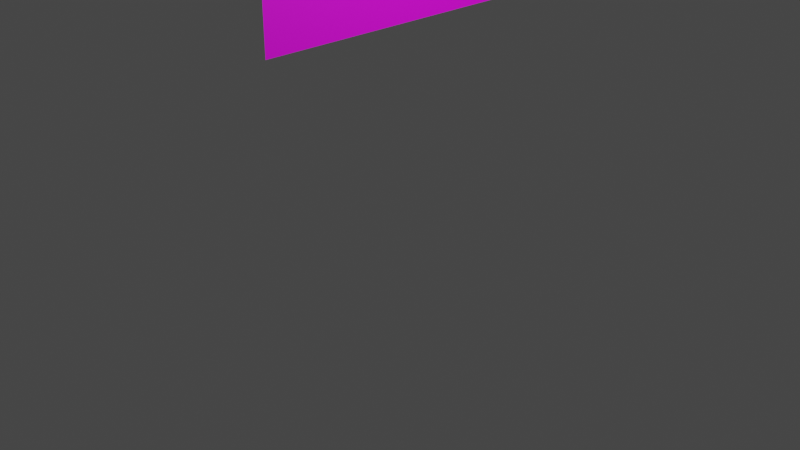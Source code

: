 # Source: flag.blend  (saved by Blender 3.6.11; exported with 4.5.12 LTS)
import bpy
from mathutils import Matrix  # noqa: F401  (used for matrix-valued properties, if any)

bpy.ops.wm.read_factory_settings(use_empty=True)
scene = bpy.context.scene
scene.name = 'Scene'

# ---- collections
col_collection = bpy.data.collections.new('Collection'); scene.collection.children.link(col_collection)

# ---- images (referenced by path relative to the original .blend; pixels are not part of the script)
import os
ASSET_DIR = os.environ.get("B2B_ASSET_DIR", "")  # directory of the original .blend (textures are referenced by path, not embedded)
HERE = os.path.dirname(os.path.abspath(__file__))  # packed textures are extracted next to this script under _unpacked/

def load_image(name, relpath, width, height, colorspace="sRGB"):
    """Load a texture the original file referenced (path relative to the .blend, or extracted next to this script)."""
    p = next((c for c in (os.path.join(HERE, relpath), os.path.join(ASSET_DIR, relpath)) if relpath and os.path.exists(c)), "")
    if p:
        img = bpy.data.images.load(p, check_existing=True)
        img.name = name
    else:  # same state as the original file: an image datablock whose file is absent (Cycles renders it pink)
        img = bpy.data.images.new(name, width, height)
        img.source = "FILE"
        img.filepath = "//" + (relpath or name)
    img.colorspace_settings.name = colorspace
    return img
img_bandeira_png = load_image('bandeira.png', 'materials/bandeira.png', 1024, 1024, 'sRGB')

# ---- materials (node trees are filled in below, after node groups)
mat_material_001 = bpy.data.materials.new('Material.001')
mat_material_001.use_transparent_shadow = False

# ---- material node trees
mat_material_001.use_nodes = True; mat_material_001.node_tree.nodes.clear()
_N = mat_material_001.node_tree.nodes; _L = mat_material_001.node_tree.links
n0 = _N.new('ShaderNodeBsdfPrincipled'); n0.name = 'Principled BSDF'; n0.location = (10, 300)
n0.distribution = 'GGX'
n0.subsurface_method = 'RANDOM_WALK_SKIN'
n0.inputs[3].default_value = 1.45
n0.inputs[27].default_value = (0.0, 0.0, 0.0, 1.0)
n0.inputs[28].default_value = 1.0
n1 = _N.new('ShaderNodeOutputMaterial'); n1.name = 'Material Output'; n1.location = (300, 300)
n2 = _N.new('ShaderNodeTexImage'); n2.name = 'Image Texture'; n2.location = (-280, 280)
n2.image = img_bandeira_png
_L.new(n0.outputs[0], n1.inputs[0])
_L.new(n2.outputs[0], n0.inputs[0])
n1.is_active_output = True

# ---- world
world_world = bpy.data.worlds.new('World'); scene.world = world_world
world_world.use_nodes = True; world_world.node_tree.nodes.clear()
_N = world_world.node_tree.nodes; _L = world_world.node_tree.links
n0 = _N.new('ShaderNodeOutputWorld'); n0.name = 'World Output'; n0.location = (300, 300)
n1 = _N.new('ShaderNodeBackground'); n1.name = 'Background'; n1.location = (10, 300)
n1.inputs[0].default_value = (0.05088, 0.05088, 0.05088, 1.0)
_L.new(n1.outputs[0], n0.inputs[0])
n0.is_active_output = True
world_world.color = (0.05088, 0.05088, 0.05088)
world_world.use_sun_shadow = False
world_world.sun_shadow_jitter_overblur = 0.0

# ---- cameras
cam_camera = bpy.data.cameras.new('Camera')
cam_camera.clip_end = 100.0
cam_camera.ortho_scale = 7.314

# ---- lights
light_light = bpy.data.lights.new('Light', 'POINT')
light_light.transmission_factor = 0.0
light_light.energy = 1000.0
light_light.shadow_soft_size = 0.1
light_light.shadow_maximum_resolution = 0.006
light_light.use_absolute_resolution = True

# ---- meshes
me_plane = bpy.data.meshes.new('Plane')
me_plane.from_pydata([(-7.55e-08, -1.553, 4.018), (7.55e-08, -1.553, 2.018), (-7.55e-08, 1.553, 4.018), (7.55e-08, 1.553, 2.018), (-7.55e-08, 0.0, 4.018), (0.0, -1.553, 3.018), (7.55e-08, 0.0, 2.018), (0.0, 1.553, 3.018), (0.0, 0.0, 3.018), (-7.55e-08, -0.7764, 4.018), (3.775e-08, -1.553, 2.518), (7.55e-08, 0.7764, 2.018), (-3.775e-08, 1.553, 3.518), (-7.55e-08, 0.7764, 4.018), (-3.775e-08, -1.553, 3.518), (7.55e-08, -0.7764, 2.018), (3.775e-08, 1.553, 2.518), (0.0, 0.7764, 3.018), (0.0, -0.7764, 3.018), (-3.775e-08, 0.0, 3.518), (3.775e-08, 0.0, 2.518), (3.775e-08, -0.7764, 2.518), (-3.775e-08, -0.7764, 3.518), (-3.775e-08, 0.7764, 3.518), (3.775e-08, 0.7764, 2.518), (-7.55e-08, -1.165, 4.018), (5.662e-08, -1.553, 2.268), (7.55e-08, 1.165, 2.018), (-5.662e-08, 1.553, 3.768), (-7.55e-08, 0.3882, 4.018), (-1.887e-08, -1.553, 3.268), (7.55e-08, -0.3882, 2.018), (1.887e-08, 1.553, 2.768), (0.0, 1.165, 3.018), (0.0, -0.3882, 3.018), (-5.662e-08, 0.0, 3.768), (1.887e-08, 0.0, 2.768), (-7.55e-08, -0.3882, 4.018), (1.887e-08, -1.553, 2.768), (7.55e-08, 0.3882, 2.018), (-1.887e-08, 1.553, 3.268), (-7.55e-08, 1.165, 4.018), (-5.662e-08, -1.553, 3.768), (7.55e-08, -1.165, 2.018), (5.662e-08, 1.553, 2.268), (0.0, 0.3882, 3.018), (0.0, -1.165, 3.018), (-1.887e-08, 0.0, 3.268), (5.662e-08, 0.0, 2.268), (3.775e-08, -0.3882, 2.518), (3.775e-08, -1.165, 2.518), (1.887e-08, -0.7764, 2.768), (5.662e-08, -0.7764, 2.268), (-3.775e-08, -0.3882, 3.518), (-3.775e-08, -1.165, 3.518), (-5.662e-08, -0.7764, 3.768), (-1.887e-08, -0.7764, 3.268), (-3.775e-08, 1.165, 3.518), (-3.775e-08, 0.3882, 3.518), (-5.662e-08, 0.7764, 3.768), (-1.887e-08, 0.7764, 3.268), (3.775e-08, 1.165, 2.518), (3.775e-08, 0.3882, 2.518), (1.887e-08, 0.7764, 2.768), (5.662e-08, 0.7764, 2.268), (5.662e-08, 0.3882, 2.268), (1.887e-08, 0.3882, 2.768), (1.887e-08, 1.165, 2.768), (-1.887e-08, 0.3882, 3.268), (-5.662e-08, 0.3882, 3.768), (-5.662e-08, 1.165, 3.768), (-1.887e-08, -1.165, 3.268), (-5.662e-08, -1.165, 3.768), (-5.662e-08, -0.3882, 3.768), (5.662e-08, -1.165, 2.268), (1.887e-08, -1.165, 2.768), (1.887e-08, -0.3882, 2.768), (5.662e-08, -0.3882, 2.268), (-1.887e-08, -0.3882, 3.268), (-1.887e-08, 1.165, 3.268), (5.662e-08, 1.165, 2.268), (-7.55e-08, -1.359, 4.018), (6.606e-08, -1.553, 2.143), (7.55e-08, 1.359, 2.018), (-6.606e-08, 1.553, 3.893), (-7.55e-08, 0.1941, 4.018), (-9.437e-09, -1.553, 3.143), (7.55e-08, -0.1941, 2.018), (9.437e-09, 1.553, 2.893), (0.0, 1.359, 3.018), (0.0, -0.1941, 3.018), (-6.606e-08, 0.0, 3.893), (9.437e-09, 0.0, 2.893), (-7.55e-08, -0.5823, 4.018), (2.831e-08, -1.553, 2.643), (7.55e-08, 0.5823, 2.018), (-2.831e-08, 1.553, 3.393), (-7.55e-08, 0.9705, 4.018), (-4.719e-08, -1.553, 3.643), (7.55e-08, -0.9705, 2.018), (4.719e-08, 1.553, 2.393), (0.0, 0.5823, 3.018), (0.0, -0.9705, 3.018), (-2.831e-08, 0.0, 3.393), (4.719e-08, 0.0, 2.393), (3.775e-08, -0.1941, 2.518), (3.775e-08, -0.9705, 2.518), (9.437e-09, -0.7764, 2.893), (4.719e-08, -0.7764, 2.393), (-3.775e-08, -0.1941, 3.518), (-3.775e-08, -0.9705, 3.518), (-6.606e-08, -0.7764, 3.893), (-2.831e-08, -0.7764, 3.393), (-3.775e-08, 1.359, 3.518), (-3.775e-08, 0.5823, 3.518), (-6.606e-08, 0.7764, 3.893), (-2.831e-08, 0.7764, 3.393), (3.775e-08, 1.359, 2.518), (3.775e-08, 0.5823, 2.518), (9.437e-09, 0.7764, 2.893), (4.719e-08, 0.7764, 2.393), (-7.55e-08, -0.9705, 4.018), (4.719e-08, -1.553, 2.393), (7.55e-08, 0.9705, 2.018), (-4.719e-08, 1.553, 3.643), (-7.55e-08, 0.5823, 4.018), (-2.831e-08, -1.553, 3.393), (7.55e-08, -0.5823, 2.018), (2.831e-08, 1.553, 2.643), (0.0, 0.9705, 3.018), (0.0, -0.5823, 3.018), (-4.719e-08, 0.0, 3.643), (2.831e-08, 0.0, 2.643), (-7.55e-08, -0.1941, 4.018), (9.437e-09, -1.553, 2.893), (7.55e-08, 0.1941, 2.018), (-9.437e-09, 1.553, 3.143), (-7.55e-08, 1.359, 4.018), (-6.606e-08, -1.553, 3.893), (7.55e-08, -1.359, 2.018), (6.606e-08, 1.553, 2.143), (0.0, 0.1941, 3.018), (0.0, -1.359, 3.018), (-9.437e-09, 0.0, 3.143), (6.606e-08, 0.0, 2.143), (3.775e-08, -0.5823, 2.518), (3.775e-08, -1.359, 2.518), (2.831e-08, -0.7764, 2.643), (6.606e-08, -0.7764, 2.143), (-3.775e-08, -0.5823, 3.518), (-3.775e-08, -1.359, 3.518), (-4.719e-08, -0.7764, 3.643), (-9.437e-09, -0.7764, 3.143), (-3.775e-08, 0.9705, 3.518), (-3.775e-08, 0.1941, 3.518), (-4.719e-08, 0.7764, 3.643), (-9.437e-09, 0.7764, 3.143), (3.775e-08, 0.9705, 2.518), (3.775e-08, 0.1941, 2.518), (2.831e-08, 0.7764, 2.643), (6.606e-08, 0.7764, 2.143), (5.662e-08, 0.5823, 2.268), (5.662e-08, 0.1941, 2.268), (4.719e-08, 0.3882, 2.393), (6.606e-08, 0.3882, 2.143), (1.887e-08, 0.5823, 2.768), (1.887e-08, 0.1941, 2.768), (9.437e-09, 0.3882, 2.893), (2.831e-08, 0.3882, 2.643), (1.887e-08, 1.359, 2.768), (1.887e-08, 0.9705, 2.768), (9.437e-09, 1.165, 2.893), (2.831e-08, 1.165, 2.643), (-1.887e-08, 0.5823, 3.268), (-1.887e-08, 0.1941, 3.268), (-2.831e-08, 0.3882, 3.393), (-9.437e-09, 0.3882, 3.143), (-5.662e-08, 0.5823, 3.768), (-5.662e-08, 0.1941, 3.768), (-6.606e-08, 0.3882, 3.893), (-4.719e-08, 0.3882, 3.643), (-5.662e-08, 1.359, 3.768), (-5.662e-08, 0.9705, 3.768), (-6.606e-08, 1.165, 3.893), (-4.719e-08, 1.165, 3.643), (-1.887e-08, -0.9705, 3.268), (-1.887e-08, -1.359, 3.268), (-2.831e-08, -1.165, 3.393), (-9.437e-09, -1.165, 3.143), (-5.662e-08, -0.9705, 3.768), (-5.662e-08, -1.359, 3.768), (-6.606e-08, -1.165, 3.893), (-4.719e-08, -1.165, 3.643), (-5.662e-08, -0.1941, 3.768), (-5.662e-08, -0.5823, 3.768), (-6.606e-08, -0.3882, 3.893), (-4.719e-08, -0.3882, 3.643), (5.662e-08, -0.9705, 2.268), (5.662e-08, -1.359, 2.268), (4.719e-08, -1.165, 2.393), (6.606e-08, -1.165, 2.143), (1.887e-08, -0.9705, 2.768), (1.887e-08, -1.359, 2.768), (9.437e-09, -1.165, 2.893), (2.831e-08, -1.165, 2.643), (1.887e-08, -0.1941, 2.768), (1.887e-08, -0.5823, 2.768), (9.437e-09, -0.3882, 2.893), (2.831e-08, -0.3882, 2.643), (5.662e-08, -0.1941, 2.268), (5.662e-08, -0.5823, 2.268), (4.719e-08, -0.3882, 2.393), (6.606e-08, -0.3882, 2.143), (-1.887e-08, -0.1941, 3.268), (-1.887e-08, -0.5823, 3.268), (-2.831e-08, -0.3882, 3.393), (-9.437e-09, -0.3882, 3.143), (-1.887e-08, 1.359, 3.268), (-1.887e-08, 0.9705, 3.268), (-2.831e-08, 1.165, 3.393), (-9.437e-09, 1.165, 3.143), (5.662e-08, 1.359, 2.268), (5.662e-08, 0.9705, 2.268), (4.719e-08, 1.165, 2.393), (6.606e-08, 1.165, 2.143), (6.606e-08, 0.9705, 2.143), (4.719e-08, 0.9705, 2.393), (4.719e-08, 1.359, 2.393), (-9.437e-09, 0.9705, 3.143), (-2.831e-08, 0.9705, 3.393), (-2.831e-08, 1.359, 3.393), (-9.437e-09, -0.5823, 3.143), (-2.831e-08, -0.5823, 3.393), (-2.831e-08, -0.1941, 3.393), (6.606e-08, -0.5823, 2.143), (4.719e-08, -0.5823, 2.393), (4.719e-08, -0.1941, 2.393), (2.831e-08, -0.5823, 2.643), (9.437e-09, -0.5823, 2.893), (9.437e-09, -0.1941, 2.893), (2.831e-08, -1.359, 2.643), (9.437e-09, -1.359, 2.893), (9.437e-09, -0.9705, 2.893), (6.606e-08, -1.359, 2.143), (4.719e-08, -1.359, 2.393), (4.719e-08, -0.9705, 2.393), (-4.719e-08, -0.5823, 3.643), (-6.606e-08, -0.5823, 3.893), (-6.606e-08, -0.1941, 3.893), (-4.719e-08, -1.359, 3.643), (-6.606e-08, -1.359, 3.893), (-6.606e-08, -0.9705, 3.893), (-9.437e-09, -1.359, 3.143), (-2.831e-08, -1.359, 3.393), (-2.831e-08, -0.9705, 3.393), (-4.719e-08, 0.9705, 3.643), (-6.606e-08, 0.9705, 3.893), (-6.606e-08, 1.359, 3.893), (-4.719e-08, 0.1941, 3.643), (-6.606e-08, 0.1941, 3.893), (-6.606e-08, 0.5823, 3.893), (-9.437e-09, 0.1941, 3.143), (-2.831e-08, 0.1941, 3.393), (-2.831e-08, 0.5823, 3.393), (2.831e-08, 0.9705, 2.643), (9.437e-09, 0.9705, 2.893), (9.437e-09, 1.359, 2.893), (2.831e-08, 0.1941, 2.643), (9.437e-09, 0.1941, 2.893), (9.437e-09, 0.5823, 2.893), (6.606e-08, 0.1941, 2.143), (4.719e-08, 0.1941, 2.393), (4.719e-08, 0.5823, 2.393), (6.606e-08, 0.5823, 2.143), (2.831e-08, 0.5823, 2.643), (2.831e-08, 1.359, 2.643), (-9.437e-09, 0.5823, 3.143), (-4.719e-08, 0.5823, 3.643), (-4.719e-08, 1.359, 3.643), (-9.437e-09, -0.9705, 3.143), (-4.719e-08, -0.9705, 3.643), (-4.719e-08, -0.1941, 3.643), (6.606e-08, -0.9705, 2.143), (2.831e-08, -0.9705, 2.643), (2.831e-08, -0.1941, 2.643), (6.606e-08, -0.1941, 2.143), (-9.437e-09, -0.1941, 3.143), (-9.437e-09, 1.359, 3.143), (6.606e-08, 1.359, 2.143)], [], [(288, 83, 3, 140), (287, 89, 7, 136), (286, 90, 8, 143), (285, 87, 6, 144), (284, 105, 20, 132), (283, 106, 21, 147), (282, 99, 15, 148), (281, 109, 19, 131), (280, 110, 22, 151), (279, 102, 18, 152), (278, 113, 12, 124), (277, 114, 23, 155), (276, 101, 17, 156), (275, 117, 16, 128), (274, 118, 24, 159), (273, 95, 11, 160), (272, 161, 64, 120), (271, 162, 65, 163), (270, 135, 39, 164), (269, 165, 63, 119), (268, 166, 66, 167), (267, 158, 62, 168), (266, 169, 32, 88), (265, 170, 67, 171), (264, 157, 61, 172), (263, 173, 60, 116), (262, 174, 68, 175), (261, 141, 45, 176), (260, 177, 59, 115), (259, 178, 69, 179), (258, 154, 58, 180), (257, 181, 28, 84), (256, 182, 70, 183), (255, 153, 57, 184), (254, 185, 56, 112), (253, 186, 71, 187), (252, 142, 46, 188), (251, 189, 55, 111), (250, 190, 72, 191), (249, 150, 54, 192), (248, 193, 35, 91), (247, 194, 73, 195), (246, 149, 53, 196), (245, 197, 52, 108), (244, 198, 74, 199), (243, 139, 43, 200), (242, 201, 51, 107), (241, 202, 75, 203), (240, 146, 50, 204), (239, 205, 36, 92), (238, 206, 76, 207), (237, 145, 49, 208), (236, 209, 48, 104), (235, 210, 77, 211), (234, 127, 31, 212), (233, 213, 47, 103), (232, 214, 78, 215), (231, 130, 34, 216), (230, 217, 40, 96), (229, 218, 79, 219), (228, 129, 33, 220), (227, 221, 44, 100), (226, 222, 80, 223), (225, 123, 27, 224), (222, 225, 224, 80), (64, 160, 225, 222), (160, 11, 123, 225), (157, 226, 223, 61), (24, 120, 226, 157), (120, 64, 222, 226), (117, 227, 100, 16), (61, 223, 227, 117), (223, 80, 221, 227), (218, 228, 220, 79), (60, 156, 228, 218), (156, 17, 129, 228), (153, 229, 219, 57), (23, 116, 229, 153), (116, 60, 218, 229), (113, 230, 96, 12), (57, 219, 230, 113), (219, 79, 217, 230), (214, 231, 216, 78), (56, 152, 231, 214), (152, 18, 130, 231), (149, 232, 215, 53), (22, 112, 232, 149), (112, 56, 214, 232), (109, 233, 103, 19), (53, 215, 233, 109), (215, 78, 213, 233), (210, 234, 212, 77), (52, 148, 234, 210), (148, 15, 127, 234), (145, 235, 211, 49), (21, 108, 235, 145), (108, 52, 210, 235), (105, 236, 104, 20), (49, 211, 236, 105), (211, 77, 209, 236), (206, 237, 208, 76), (51, 147, 237, 206), (147, 21, 145, 237), (130, 238, 207, 34), (18, 107, 238, 130), (107, 51, 206, 238), (90, 239, 92, 8), (34, 207, 239, 90), (207, 76, 205, 239), (202, 240, 204, 75), (38, 94, 240, 202), (94, 10, 146, 240), (142, 241, 203, 46), (5, 134, 241, 142), (134, 38, 202, 241), (102, 242, 107, 18), (46, 203, 242, 102), (203, 75, 201, 242), (198, 243, 200, 74), (26, 82, 243, 198), (82, 1, 139, 243), (146, 244, 199, 50), (10, 122, 244, 146), (122, 26, 198, 244), (106, 245, 108, 21), (50, 199, 245, 106), (199, 74, 197, 245), (194, 246, 196, 73), (55, 151, 246, 194), (151, 22, 149, 246), (93, 247, 195, 37), (9, 111, 247, 93), (111, 55, 194, 247), (133, 248, 91, 4), (37, 195, 248, 133), (195, 73, 193, 248), (190, 249, 192, 72), (42, 98, 249, 190), (98, 14, 150, 249), (81, 250, 191, 25), (0, 138, 250, 81), (138, 42, 190, 250), (121, 251, 111, 9), (25, 191, 251, 121), (191, 72, 189, 251), (186, 252, 188, 71), (30, 86, 252, 186), (86, 5, 142, 252), (150, 253, 187, 54), (14, 126, 253, 150), (126, 30, 186, 253), (110, 254, 112, 22), (54, 187, 254, 110), (187, 71, 185, 254), (182, 255, 184, 70), (59, 155, 255, 182), (155, 23, 153, 255), (97, 256, 183, 41), (13, 115, 256, 97), (115, 59, 182, 256), (137, 257, 84, 2), (41, 183, 257, 137), (183, 70, 181, 257), (178, 258, 180, 69), (35, 131, 258, 178), (131, 19, 154, 258), (85, 259, 179, 29), (4, 91, 259, 85), (91, 35, 178, 259), (125, 260, 115, 13), (29, 179, 260, 125), (179, 69, 177, 260), (174, 261, 176, 68), (47, 143, 261, 174), (143, 8, 141, 261), (154, 262, 175, 58), (19, 103, 262, 154), (103, 47, 174, 262), (114, 263, 116, 23), (58, 175, 263, 114), (175, 68, 173, 263), (170, 264, 172, 67), (63, 159, 264, 170), (159, 24, 157, 264), (129, 265, 171, 33), (17, 119, 265, 129), (119, 63, 170, 265), (89, 266, 88, 7), (33, 171, 266, 89), (171, 67, 169, 266), (166, 267, 168, 66), (36, 132, 267, 166), (132, 20, 158, 267), (141, 268, 167, 45), (8, 92, 268, 141), (92, 36, 166, 268), (101, 269, 119, 17), (45, 167, 269, 101), (167, 66, 165, 269), (162, 270, 164, 65), (48, 144, 270, 162), (144, 6, 135, 270), (158, 271, 163, 62), (20, 104, 271, 158), (104, 48, 162, 271), (118, 272, 120, 24), (62, 163, 272, 118), (163, 65, 161, 272), (161, 273, 160, 64), (65, 164, 273, 161), (164, 39, 95, 273), (165, 274, 159, 63), (66, 168, 274, 165), (168, 62, 118, 274), (169, 275, 128, 32), (67, 172, 275, 169), (172, 61, 117, 275), (173, 276, 156, 60), (68, 176, 276, 173), (176, 45, 101, 276), (177, 277, 155, 59), (69, 180, 277, 177), (180, 58, 114, 277), (181, 278, 124, 28), (70, 184, 278, 181), (184, 57, 113, 278), (185, 279, 152, 56), (71, 188, 279, 185), (188, 46, 102, 279), (189, 280, 151, 55), (72, 192, 280, 189), (192, 54, 110, 280), (193, 281, 131, 35), (73, 196, 281, 193), (196, 53, 109, 281), (197, 282, 148, 52), (74, 200, 282, 197), (200, 43, 99, 282), (201, 283, 147, 51), (75, 204, 283, 201), (204, 50, 106, 283), (205, 284, 132, 36), (76, 208, 284, 205), (208, 49, 105, 284), (209, 285, 144, 48), (77, 212, 285, 209), (212, 31, 87, 285), (213, 286, 143, 47), (78, 216, 286, 213), (216, 34, 90, 286), (217, 287, 136, 40), (79, 220, 287, 217), (220, 33, 89, 287), (221, 288, 140, 44), (80, 224, 288, 221), (224, 27, 83, 288)])
me_plane.polygons.foreach_set('use_smooth', [True] * 256)
_uv = me_plane.uv_layers.new(name='UVMap')
_uv.uv.foreach_set('vector', [0.9375, 0.0625, 0.9375, 0.0, 1.0, 0.0, 1.0, 0.0625, 0.9375, 0.5625, 0.9375, 0.5, 1.0, 0.5, 1.0, 0.5625, 0.4375, 0.5625, 0.4375, 0.5, 0.5, 0.5, 0.5, 0.5625, 0.4375, 0.0625, 0.4375, 0.0, 0.5, 0.0, 0.5, 0.0625, 0.4375, 0.3125, 0.4375, 0.25, 0.5, 0.25, 0.5, 0.3125, 0.1875, 0.3125, 0.1875, 0.25, 0.25, 0.25, 0.25, 0.3125, 0.1875, 0.0625, 0.1875, 0.0, 0.25, 0.0, 0.25, 0.0625, 0.4375, 0.8125, 0.4375, 0.75, 0.5, 0.75, 0.5, 0.8125, 0.1875, 0.8125, 0.1875, 0.75, 0.25, 0.75, 0.25, 0.8125, 0.1875, 0.5625, 0.1875, 0.5, 0.25, 0.5, 0.25, 0.5625, 0.9375, 0.8125, 0.9375, 0.75, 1.0, 0.75, 1.0, 0.8125, 0.6875, 0.8125, 0.6875, 0.75, 0.75, 0.75, 0.75, 0.8125, 0.6875, 0.5625, 0.6875, 0.5, 0.75, 0.5, 0.75, 0.5625, 0.9375, 0.3125, 0.9375, 0.25, 1.0, 0.25, 1.0, 0.3125, 0.6875, 0.3125, 0.6875, 0.25, 0.75, 0.25, 0.75, 0.3125, 0.6875, 0.0625, 0.6875, 0.0, 0.75, 0.0, 0.75, 0.0625, 0.6875, 0.1875, 0.6875, 0.125, 0.75, 0.125, 0.75, 0.1875, 0.5625, 0.1875, 0.5625, 0.125, 0.625, 0.125, 0.625, 0.1875, 0.5625, 0.0625, 0.5625, 0.0, 0.625, 0.0, 0.625, 0.0625, 0.6875, 0.4375, 0.6875, 0.375, 0.75, 0.375, 0.75, 0.4375, 0.5625, 0.4375, 0.5625, 0.375, 0.625, 0.375, 0.625, 0.4375, 0.5625, 0.3125, 0.5625, 0.25, 0.625, 0.25, 0.625, 0.3125, 0.9375, 0.4375, 0.9375, 0.375, 1.0, 0.375, 1.0, 0.4375, 0.8125, 0.4375, 0.8125, 0.375, 0.875, 0.375, 0.875, 0.4375, 0.8125, 0.3125, 0.8125, 0.25, 0.875, 0.25, 0.875, 0.3125, 0.6875, 0.6875, 0.6875, 0.625, 0.75, 0.625, 0.75, 0.6875, 0.5625, 0.6875, 0.5625, 0.625, 0.625, 0.625, 0.625, 0.6875, 0.5625, 0.5625, 0.5625, 0.5, 0.625, 0.5, 0.625, 0.5625, 0.6875, 0.9375, 0.6875, 0.875, 0.75, 0.875, 0.75, 0.9375, 0.5625, 0.9375, 0.5625, 0.875, 0.625, 0.875, 0.625, 0.9375, 0.5625, 0.8125, 0.5625, 0.75, 0.625, 0.75, 0.625, 0.8125, 0.9375, 0.9375, 0.9375, 0.875, 1.0, 0.875, 1.0, 0.9375, 0.8125, 0.9375, 0.8125, 0.875, 0.875, 0.875, 0.875, 0.9375, 0.8125, 0.8125, 0.8125, 0.75, 0.875, 0.75, 0.875, 0.8125, 0.1875, 0.6875, 0.1875, 0.625, 0.25, 0.625, 0.25, 0.6875, 0.0625, 0.6875, 0.0625, 0.625, 0.125, 0.625, 0.125, 0.6875, 0.0625, 0.5625, 0.0625, 0.5, 0.125, 0.5, 0.125, 0.5625, 0.1875, 0.9375, 0.1875, 0.875, 0.25, 0.875, 0.25, 0.9375, 0.0625, 0.9375, 0.0625, 0.875, 0.125, 0.875, 0.125, 0.9375, 0.0625, 0.8125, 0.0625, 0.75, 0.125, 0.75, 0.125, 0.8125, 0.4375, 0.9375, 0.4375, 0.875, 0.5, 0.875, 0.5, 0.9375, 0.3125, 0.9375, 0.3125, 0.875, 0.375, 0.875, 0.375, 0.9375, 0.3125, 0.8125, 0.3125, 0.75, 0.375, 0.75, 0.375, 0.8125, 0.1875, 0.1875, 0.1875, 0.125, 0.25, 0.125, 0.25, 0.1875, 0.0625, 0.1875, 0.0625, 0.125, 0.125, 0.125, 0.125, 0.1875, 0.0625, 0.0625, 0.0625, 0.0, 0.125, 0.0, 0.125, 0.0625, 0.1875, 0.4375, 0.1875, 0.375, 0.25, 0.375, 0.25, 0.4375, 0.0625, 0.4375, 0.0625, 0.375, 0.125, 0.375, 0.125, 0.4375, 0.0625, 0.3125, 0.0625, 0.25, 0.125, 0.25, 0.125, 0.3125, 0.4375, 0.4375, 0.4375, 0.375, 0.5, 0.375, 0.5, 0.4375, 0.3125, 0.4375, 0.3125, 0.375, 0.375, 0.375, 0.375, 0.4375, 0.3125, 0.3125, 0.3125, 0.25, 0.375, 0.25, 0.375, 0.3125, 0.4375, 0.1875, 0.4375, 0.125, 0.5, 0.125, 0.5, 0.1875, 0.3125, 0.1875, 0.3125, 0.125, 0.375, 0.125, 0.375, 0.1875, 0.3125, 0.0625, 0.3125, 0.0, 0.375, 0.0, 0.375, 0.0625, 0.4375, 0.6875, 0.4375, 0.625, 0.5, 0.625, 0.5, 0.6875, 0.3125, 0.6875, 0.3125, 0.625, 0.375, 0.625, 0.375, 0.6875, 0.3125, 0.5625, 0.3125, 0.5, 0.375, 0.5, 0.375, 0.5625, 0.9375, 0.6875, 0.9375, 0.625, 1.0, 0.625, 1.0, 0.6875, 0.8125, 0.6875, 0.8125, 0.625, 0.875, 0.625, 0.875, 0.6875, 0.8125, 0.5625, 0.8125, 0.5, 0.875, 0.5, 0.875, 0.5625, 0.9375, 0.1875, 0.9375, 0.125, 1.0, 0.125, 1.0, 0.1875, 0.8125, 0.1875, 0.8125, 0.125, 0.875, 0.125, 0.875, 0.1875, 0.8125, 0.0625, 0.8125, 0.0, 0.875, 0.0, 0.875, 0.0625, 0.8125, 0.125, 0.8125, 0.0625, 0.875, 0.0625, 0.875, 0.125, 0.75, 0.125, 0.75, 0.0625, 0.8125, 0.0625, 0.8125, 0.125, 0.75, 0.0625, 0.75, 0.0, 0.8125, 0.0, 0.8125, 0.0625, 0.8125, 0.25, 0.8125, 0.1875, 0.875, 0.1875, 0.875, 0.25, 0.75, 0.25, 0.75, 0.1875, 0.8125, 0.1875, 0.8125, 0.25, 0.75, 0.1875, 0.75, 0.125, 0.8125, 0.125, 0.8125, 0.1875, 0.9375, 0.25, 0.9375, 0.1875, 1.0, 0.1875, 1.0, 0.25, 0.875, 0.25, 0.875, 0.1875, 0.9375, 0.1875, 0.9375, 0.25, 0.875, 0.1875, 0.875, 0.125, 0.9375, 0.125, 0.9375, 0.1875, 0.8125, 0.625, 0.8125, 0.5625, 0.875, 0.5625, 0.875, 0.625, 0.75, 0.625, 0.75, 0.5625, 0.8125, 0.5625, 0.8125, 0.625, 0.75, 0.5625, 0.75, 0.5, 0.8125, 0.5, 0.8125, 0.5625, 0.8125, 0.75, 0.8125, 0.6875, 0.875, 0.6875, 0.875, 0.75, 0.75, 0.75, 0.75, 0.6875, 0.8125, 0.6875, 0.8125, 0.75, 0.75, 0.6875, 0.75, 0.625, 0.8125, 0.625, 0.8125, 0.6875, 0.9375, 0.75, 0.9375, 0.6875, 1.0, 0.6875, 1.0, 0.75, 0.875, 0.75, 0.875, 0.6875, 0.9375, 0.6875, 0.9375, 0.75, 0.875, 0.6875, 0.875, 0.625, 0.9375, 0.625, 0.9375, 0.6875, 0.3125, 0.625, 0.3125, 0.5625, 0.375, 0.5625, 0.375, 0.625, 0.25, 0.625, 0.25, 0.5625, 0.3125, 0.5625, 0.3125, 0.625, 0.25, 0.5625, 0.25, 0.5, 0.3125, 0.5, 0.3125, 0.5625, 0.3125, 0.75, 0.3125, 0.6875, 0.375, 0.6875, 0.375, 0.75, 0.25, 0.75, 0.25, 0.6875, 0.3125, 0.6875, 0.3125, 0.75, 0.25, 0.6875, 0.25, 0.625, 0.3125, 0.625, 0.3125, 0.6875, 0.4375, 0.75, 0.4375, 0.6875, 0.5, 0.6875, 0.5, 0.75, 0.375, 0.75, 0.375, 0.6875, 0.4375, 0.6875, 0.4375, 0.75, 0.375, 0.6875, 0.375, 0.625, 0.4375, 0.625, 0.4375, 0.6875, 0.3125, 0.125, 0.3125, 0.0625, 0.375, 0.0625, 0.375, 0.125, 0.25, 0.125, 0.25, 0.0625, 0.3125, 0.0625, 0.3125, 0.125, 0.25, 0.0625, 0.25, 0.0, 0.3125, 0.0, 0.3125, 0.0625, 0.3125, 0.25, 0.3125, 0.1875, 0.375, 0.1875, 0.375, 0.25, 0.25, 0.25, 0.25, 0.1875, 0.3125, 0.1875, 0.3125, 0.25, 0.25, 0.1875, 0.25, 0.125, 0.3125, 0.125, 0.3125, 0.1875, 0.4375, 0.25, 0.4375, 0.1875, 0.5, 0.1875, 0.5, 0.25, 0.375, 0.25, 0.375, 0.1875, 0.4375, 0.1875, 0.4375, 0.25, 0.375, 0.1875, 0.375, 0.125, 0.4375, 0.125, 0.4375, 0.1875, 0.3125, 0.375, 0.3125, 0.3125, 0.375, 0.3125, 0.375, 0.375, 0.25, 0.375, 0.25, 0.3125, 0.3125, 0.3125, 0.3125, 0.375, 0.25, 0.3125, 0.25, 0.25, 0.3125, 0.25, 0.3125, 0.3125, 0.3125, 0.5, 0.3125, 0.4375, 0.375, 0.4375, 0.375, 0.5, 0.25, 0.5, 0.25, 0.4375, 0.3125, 0.4375, 0.3125, 0.5, 0.25, 0.4375, 0.25, 0.375, 0.3125, 0.375, 0.3125, 0.4375, 0.4375, 0.5, 0.4375, 0.4375, 0.5, 0.4375, 0.5, 0.5, 0.375, 0.5, 0.375, 0.4375, 0.4375, 0.4375, 0.4375, 0.5, 0.375, 0.4375, 0.375, 0.375, 0.4375, 0.375, 0.4375, 0.4375, 0.0625, 0.375, 0.0625, 0.3125, 0.125, 0.3125, 0.125, 0.375, 0.0, 0.375, 0.0, 0.3125, 0.0625, 0.3125, 0.0625, 0.375, 0.0, 0.3125, 0.0, 0.25, 0.0625, 0.25, 0.0625, 0.3125, 0.0625, 0.5, 0.0625, 0.4375, 0.125, 0.4375, 0.125, 0.5, 0.0, 0.5, 0.0, 0.4375, 0.0625, 0.4375, 0.0625, 0.5, 0.0, 0.4375, 0.0, 0.375, 0.0625, 0.375, 0.0625, 0.4375, 0.1875, 0.5, 0.1875, 0.4375, 0.25, 0.4375, 0.25, 0.5, 0.125, 0.5, 0.125, 0.4375, 0.1875, 0.4375, 0.1875, 0.5, 0.125, 0.4375, 0.125, 0.375, 0.1875, 0.375, 0.1875, 0.4375, 0.0625, 0.125, 0.0625, 0.0625, 0.125, 0.0625, 0.125, 0.125, 0.0, 0.125, 0.0, 0.0625, 0.0625, 0.0625, 0.0625, 0.125, 0.0, 0.0625, 0.0, 0.0, 0.0625, 0.0, 0.0625, 0.0625, 0.0625, 0.25, 0.0625, 0.1875, 0.125, 0.1875, 0.125, 0.25, 0.0, 0.25, 0.0, 0.1875, 0.0625, 0.1875, 0.0625, 0.25, 0.0, 0.1875, 0.0, 0.125, 0.0625, 0.125, 0.0625, 0.1875, 0.1875, 0.25, 0.1875, 0.1875, 0.25, 0.1875, 0.25, 0.25, 0.125, 0.25, 0.125, 0.1875, 0.1875, 0.1875, 0.1875, 0.25, 0.125, 0.1875, 0.125, 0.125, 0.1875, 0.125, 0.1875, 0.1875, 0.3125, 0.875, 0.3125, 0.8125, 0.375, 0.8125, 0.375, 0.875, 0.25, 0.875, 0.25, 0.8125, 0.3125, 0.8125, 0.3125, 0.875, 0.25, 0.8125, 0.25, 0.75, 0.3125, 0.75, 0.3125, 0.8125, 0.3125, 1.0, 0.3125, 0.9375, 0.375, 0.9375, 0.375, 1.0, 0.25, 1.0, 0.25, 0.9375, 0.3125, 0.9375, 0.3125, 1.0, 0.25, 0.9375, 0.25, 0.875, 0.3125, 0.875, 0.3125, 0.9375, 0.4375, 1.0, 0.4375, 0.9375, 0.5, 0.9375, 0.5, 1.0, 0.375, 1.0, 0.375, 0.9375, 0.4375, 0.9375, 0.4375, 1.0, 0.375, 0.9375, 0.375, 0.875, 0.4375, 0.875, 0.4375, 0.9375, 0.0625, 0.875, 0.0625, 0.8125, 0.125, 0.8125, 0.125, 0.875, 0.0, 0.875, 0.0, 0.8125, 0.0625, 0.8125, 0.0625, 0.875, 0.0, 0.8125, 0.0, 0.75, 0.0625, 0.75, 0.0625, 0.8125, 0.0625, 1.0, 0.0625, 0.9375, 0.125, 0.9375, 0.125, 1.0, 0.0, 1.0, 0.0, 0.9375, 0.0625, 0.9375, 0.0625, 1.0, 0.0, 0.9375, 0.0, 0.875, 0.0625, 0.875, 0.0625, 0.9375, 0.1875, 1.0, 0.1875, 0.9375, 0.25, 0.9375, 0.25, 1.0, 0.125, 1.0, 0.125, 0.9375, 0.1875, 0.9375, 0.1875, 1.0, 0.125, 0.9375, 0.125, 0.875, 0.1875, 0.875, 0.1875, 0.9375, 0.0625, 0.625, 0.0625, 0.5625, 0.125, 0.5625, 0.125, 0.625, 0.0, 0.625, 0.0, 0.5625, 0.0625, 0.5625, 0.0625, 0.625, 0.0, 0.5625, 0.0, 0.5, 0.0625, 0.5, 0.0625, 0.5625, 0.0625, 0.75, 0.0625, 0.6875, 0.125, 0.6875, 0.125, 0.75, 0.0, 0.75, 0.0, 0.6875, 0.0625, 0.6875, 0.0625, 0.75, 0.0, 0.6875, 0.0, 0.625, 0.0625, 0.625, 0.0625, 0.6875, 0.1875, 0.75, 0.1875, 0.6875, 0.25, 0.6875, 0.25, 0.75, 0.125, 0.75, 0.125, 0.6875, 0.1875, 0.6875, 0.1875, 0.75, 0.125, 0.6875, 0.125, 0.625, 0.1875, 0.625, 0.1875, 0.6875, 0.8125, 0.875, 0.8125, 0.8125, 0.875, 0.8125, 0.875, 0.875, 0.75, 0.875, 0.75, 0.8125, 0.8125, 0.8125, 0.8125, 0.875, 0.75, 0.8125, 0.75, 0.75, 0.8125, 0.75, 0.8125, 0.8125, 0.8125, 1.0, 0.8125, 0.9375, 0.875, 0.9375, 0.875, 1.0, 0.75, 1.0, 0.75, 0.9375, 0.8125, 0.9375, 0.8125, 1.0, 0.75, 0.9375, 0.75, 0.875, 0.8125, 0.875, 0.8125, 0.9375, 0.9375, 1.0, 0.9375, 0.9375, 1.0, 0.9375, 1.0, 1.0, 0.875, 1.0, 0.875, 0.9375, 0.9375, 0.9375, 0.9375, 1.0, 0.875, 0.9375, 0.875, 0.875, 0.9375, 0.875, 0.9375, 0.9375, 0.5625, 0.875, 0.5625, 0.8125, 0.625, 0.8125, 0.625, 0.875, 0.5, 0.875, 0.5, 0.8125, 0.5625, 0.8125, 0.5625, 0.875, 0.5, 0.8125, 0.5, 0.75, 0.5625, 0.75, 0.5625, 0.8125, 0.5625, 1.0, 0.5625, 0.9375, 0.625, 0.9375, 0.625, 1.0, 0.5, 1.0, 0.5, 0.9375, 0.5625, 0.9375, 0.5625, 1.0, 0.5, 0.9375, 0.5, 0.875, 0.5625, 0.875, 0.5625, 0.9375, 0.6875, 1.0, 0.6875, 0.9375, 0.75, 0.9375, 0.75, 1.0, 0.625, 1.0, 0.625, 0.9375, 0.6875, 0.9375, 0.6875, 1.0, 0.625, 0.9375, 0.625, 0.875, 0.6875, 0.875, 0.6875, 0.9375, 0.5625, 0.625, 0.5625, 0.5625, 0.625, 0.5625, 0.625, 0.625, 0.5, 0.625, 0.5, 0.5625, 0.5625, 0.5625, 0.5625, 0.625, 0.5, 0.5625, 0.5, 0.5, 0.5625, 0.5, 0.5625, 0.5625, 0.5625, 0.75, 0.5625, 0.6875, 0.625, 0.6875, 0.625, 0.75, 0.5, 0.75, 0.5, 0.6875, 0.5625, 0.6875, 0.5625, 0.75, 0.5, 0.6875, 0.5, 0.625, 0.5625, 0.625, 0.5625, 0.6875, 0.6875, 0.75, 0.6875, 0.6875, 0.75, 0.6875, 0.75, 0.75, 0.625, 0.75, 0.625, 0.6875, 0.6875, 0.6875, 0.6875, 0.75, 0.625, 0.6875, 0.625, 0.625, 0.6875, 0.625, 0.6875, 0.6875, 0.8125, 0.375, 0.8125, 0.3125, 0.875, 0.3125, 0.875, 0.375, 0.75, 0.375, 0.75, 0.3125, 0.8125, 0.3125, 0.8125, 0.375, 0.75, 0.3125, 0.75, 0.25, 0.8125, 0.25, 0.8125, 0.3125, 0.8125, 0.5, 0.8125, 0.4375, 0.875, 0.4375, 0.875, 0.5, 0.75, 0.5, 0.75, 0.4375, 0.8125, 0.4375, 0.8125, 0.5, 0.75, 0.4375, 0.75, 0.375, 0.8125, 0.375, 0.8125, 0.4375, 0.9375, 0.5, 0.9375, 0.4375, 1.0, 0.4375, 1.0, 0.5, 0.875, 0.5, 0.875, 0.4375, 0.9375, 0.4375, 0.9375, 0.5, 0.875, 0.4375, 0.875, 0.375, 0.9375, 0.375, 0.9375, 0.4375, 0.5625, 0.375, 0.5625, 0.3125, 0.625, 0.3125, 0.625, 0.375, 0.5, 0.375, 0.5, 0.3125, 0.5625, 0.3125, 0.5625, 0.375, 0.5, 0.3125, 0.5, 0.25, 0.5625, 0.25, 0.5625, 0.3125, 0.5625, 0.5, 0.5625, 0.4375, 0.625, 0.4375, 0.625, 0.5, 0.5, 0.5, 0.5, 0.4375, 0.5625, 0.4375, 0.5625, 0.5, 0.5, 0.4375, 0.5, 0.375, 0.5625, 0.375, 0.5625, 0.4375, 0.6875, 0.5, 0.6875, 0.4375, 0.75, 0.4375, 0.75, 0.5, 0.625, 0.5, 0.625, 0.4375, 0.6875, 0.4375, 0.6875, 0.5, 0.625, 0.4375, 0.625, 0.375, 0.6875, 0.375, 0.6875, 0.4375, 0.5625, 0.125, 0.5625, 0.0625, 0.625, 0.0625, 0.625, 0.125, 0.5, 0.125, 0.5, 0.0625, 0.5625, 0.0625, 0.5625, 0.125, 0.5, 0.0625, 0.5, 0.0, 0.5625, 0.0, 0.5625, 0.0625, 0.5625, 0.25, 0.5625, 0.1875, 0.625, 0.1875, 0.625, 0.25, 0.5, 0.25, 0.5, 0.1875, 0.5625, 0.1875, 0.5625, 0.25, 0.5, 0.1875, 0.5, 0.125, 0.5625, 0.125, 0.5625, 0.1875, 0.6875, 0.25, 0.6875, 0.1875, 0.75, 0.1875, 0.75, 0.25, 0.625, 0.25, 0.625, 0.1875, 0.6875, 0.1875, 0.6875, 0.25, 0.625, 0.1875, 0.625, 0.125, 0.6875, 0.125, 0.6875, 0.1875, 0.6875, 0.125, 0.6875, 0.0625, 0.75, 0.0625, 0.75, 0.125, 0.625, 0.125, 0.625, 0.0625, 0.6875, 0.0625, 0.6875, 0.125, 0.625, 0.0625, 0.625, 0.0, 0.6875, 0.0, 0.6875, 0.0625, 0.6875, 0.375, 0.6875, 0.3125, 0.75, 0.3125, 0.75, 0.375, 0.625, 0.375, 0.625, 0.3125, 0.6875, 0.3125, 0.6875, 0.375, 0.625, 0.3125, 0.625, 0.25, 0.6875, 0.25, 0.6875, 0.3125, 0.9375, 0.375, 0.9375, 0.3125, 1.0, 0.3125, 1.0, 0.375, 0.875, 0.375, 0.875, 0.3125, 0.9375, 0.3125, 0.9375, 0.375, 0.875, 0.3125, 0.875, 0.25, 0.9375, 0.25, 0.9375, 0.3125, 0.6875, 0.625, 0.6875, 0.5625, 0.75, 0.5625, 0.75, 0.625, 0.625, 0.625, 0.625, 0.5625, 0.6875, 0.5625, 0.6875, 0.625, 0.625, 0.5625, 0.625, 0.5, 0.6875, 0.5, 0.6875, 0.5625, 0.6875, 0.875, 0.6875, 0.8125, 0.75, 0.8125, 0.75, 0.875, 0.625, 0.875, 0.625, 0.8125, 0.6875, 0.8125, 0.6875, 0.875, 0.625, 0.8125, 0.625, 0.75, 0.6875, 0.75, 0.6875, 0.8125, 0.9375, 0.875, 0.9375, 0.8125, 1.0, 0.8125, 1.0, 0.875, 0.875, 0.875, 0.875, 0.8125, 0.9375, 0.8125, 0.9375, 0.875, 0.875, 0.8125, 0.875, 0.75, 0.9375, 0.75, 0.9375, 0.8125, 0.1875, 0.625, 0.1875, 0.5625, 0.25, 0.5625, 0.25, 0.625, 0.125, 0.625, 0.125, 0.5625, 0.1875, 0.5625, 0.1875, 0.625, 0.125, 0.5625, 0.125, 0.5, 0.1875, 0.5, 0.1875, 0.5625, 0.1875, 0.875, 0.1875, 0.8125, 0.25, 0.8125, 0.25, 0.875, 0.125, 0.875, 0.125, 0.8125, 0.1875, 0.8125, 0.1875, 0.875, 0.125, 0.8125, 0.125, 0.75, 0.1875, 0.75, 0.1875, 0.8125, 0.4375, 0.875, 0.4375, 0.8125, 0.5, 0.8125, 0.5, 0.875, 0.375, 0.875, 0.375, 0.8125, 0.4375, 0.8125, 0.4375, 0.875, 0.375, 0.8125, 0.375, 0.75, 0.4375, 0.75, 0.4375, 0.8125, 0.1875, 0.125, 0.1875, 0.0625, 0.25, 0.0625, 0.25, 0.125, 0.125, 0.125, 0.125, 0.0625, 0.1875, 0.0625, 0.1875, 0.125, 0.125, 0.0625, 0.125, 0.0, 0.1875, 0.0, 0.1875, 0.0625, 0.1875, 0.375, 0.1875, 0.3125, 0.25, 0.3125, 0.25, 0.375, 0.125, 0.375, 0.125, 0.3125, 0.1875, 0.3125, 0.1875, 0.375, 0.125, 0.3125, 0.125, 0.25, 0.1875, 0.25, 0.1875, 0.3125, 0.4375, 0.375, 0.4375, 0.3125, 0.5, 0.3125, 0.5, 0.375, 0.375, 0.375, 0.375, 0.3125, 0.4375, 0.3125, 0.4375, 0.375, 0.375, 0.3125, 0.375, 0.25, 0.4375, 0.25, 0.4375, 0.3125, 0.4375, 0.125, 0.4375, 0.0625, 0.5, 0.0625, 0.5, 0.125, 0.375, 0.125, 0.375, 0.0625, 0.4375, 0.0625, 0.4375, 0.125, 0.375, 0.0625, 0.375, 0.0, 0.4375, 0.0, 0.4375, 0.0625, 0.4375, 0.625, 0.4375, 0.5625, 0.5, 0.5625, 0.5, 0.625, 0.375, 0.625, 0.375, 0.5625, 0.4375, 0.5625, 0.4375, 0.625, 0.375, 0.5625, 0.375, 0.5, 0.4375, 0.5, 0.4375, 0.5625, 0.9375, 0.625, 0.9375, 0.5625, 1.0, 0.5625, 1.0, 0.625, 0.875, 0.625, 0.875, 0.5625, 0.9375, 0.5625, 0.9375, 0.625, 0.875, 0.5625, 0.875, 0.5, 0.9375, 0.5, 0.9375, 0.5625, 0.9375, 0.125, 0.9375, 0.0625, 1.0, 0.0625, 1.0, 0.125, 0.875, 0.125, 0.875, 0.0625, 0.9375, 0.0625, 0.9375, 0.125, 0.875, 0.0625, 0.875, 0.0, 0.9375, 0.0, 0.9375, 0.0625])
me_plane.materials.append(mat_material_001)
me_plane.update()

# ---- objects
ob_light = bpy.data.objects.new('Light', light_light)
ob_camera = bpy.data.objects.new('Camera', cam_camera)
ob_plane = bpy.data.objects.new('Plane', me_plane)

# ---- transforms, parenting, visibility, modifiers, constraints
ob_light.location = (4.076, 1.005, 5.904)
ob_light.rotation_euler = (0.6503, 0.05522, 1.866)
ob_light.lock_rotations_4d = False
ob_light.empty_display_type = 'ARROWS'
ob_light.color = (0.0, 0.0, 0.0, 0.0)
ob_light.lineart.crease_threshold = 0.0
ob_camera.location = (7.359, -6.926, 4.958)
ob_camera.rotation_euler = (1.109, 0.0, 0.8149)
ob_camera.lock_rotations_4d = False
ob_camera.empty_display_type = 'ARROWS'
ob_camera.color = (0.0, 0.0, 0.0, 0.0)
ob_camera.display_type = 'WIRE'
ob_camera.lineart.crease_threshold = 0.0
ob_plane.location = (0.0, 0.0, 0.0)
_vg = ob_plane.vertex_groups.new(name='1')
_vg = ob_plane.vertex_groups.new(name='2')

# ---- collection membership
col_collection.objects.link(ob_light)
col_collection.objects.link(ob_camera)
col_collection.objects.link(ob_plane)

# ---- scene / render settings (as saved in the file)
scene.camera = ob_camera
scene.frame_start = 1; scene.frame_end = 200; scene.frame_set(162)
scene.render.engine = 'BLENDER_EEVEE_NEXT'
scene.cycles.sampling_pattern = 'TABULATED_SOBOL'
scene.view_settings.view_transform = 'Filmic'
bpy.context.view_layer.update()
